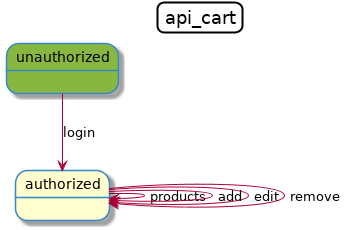

The diagram above was rendered by PlantUML. Its source (embedded in the PNG):
@startuml
allow_mixing
title api_cart
skinparam titleBorderRoundCorner 15
skinparam titleBorderThickness 2
skinparam state {
    BackgroundColor<<initial>> #87b741
    BackgroundColor<<marked>> #3887C6
    BorderColor #3887C6
    BorderColor<<marked>> Black
    FontColor<<marked>> White
}
state "unauthorized" <<initial>>
state "authorized"
"unauthorized" --> "authorized": "login"
"authorized" --> "authorized": "products"
"authorized" --> "authorized": "add"
"authorized" --> "authorized": "edit"
"authorized" --> "authorized": "remove"
@enduml